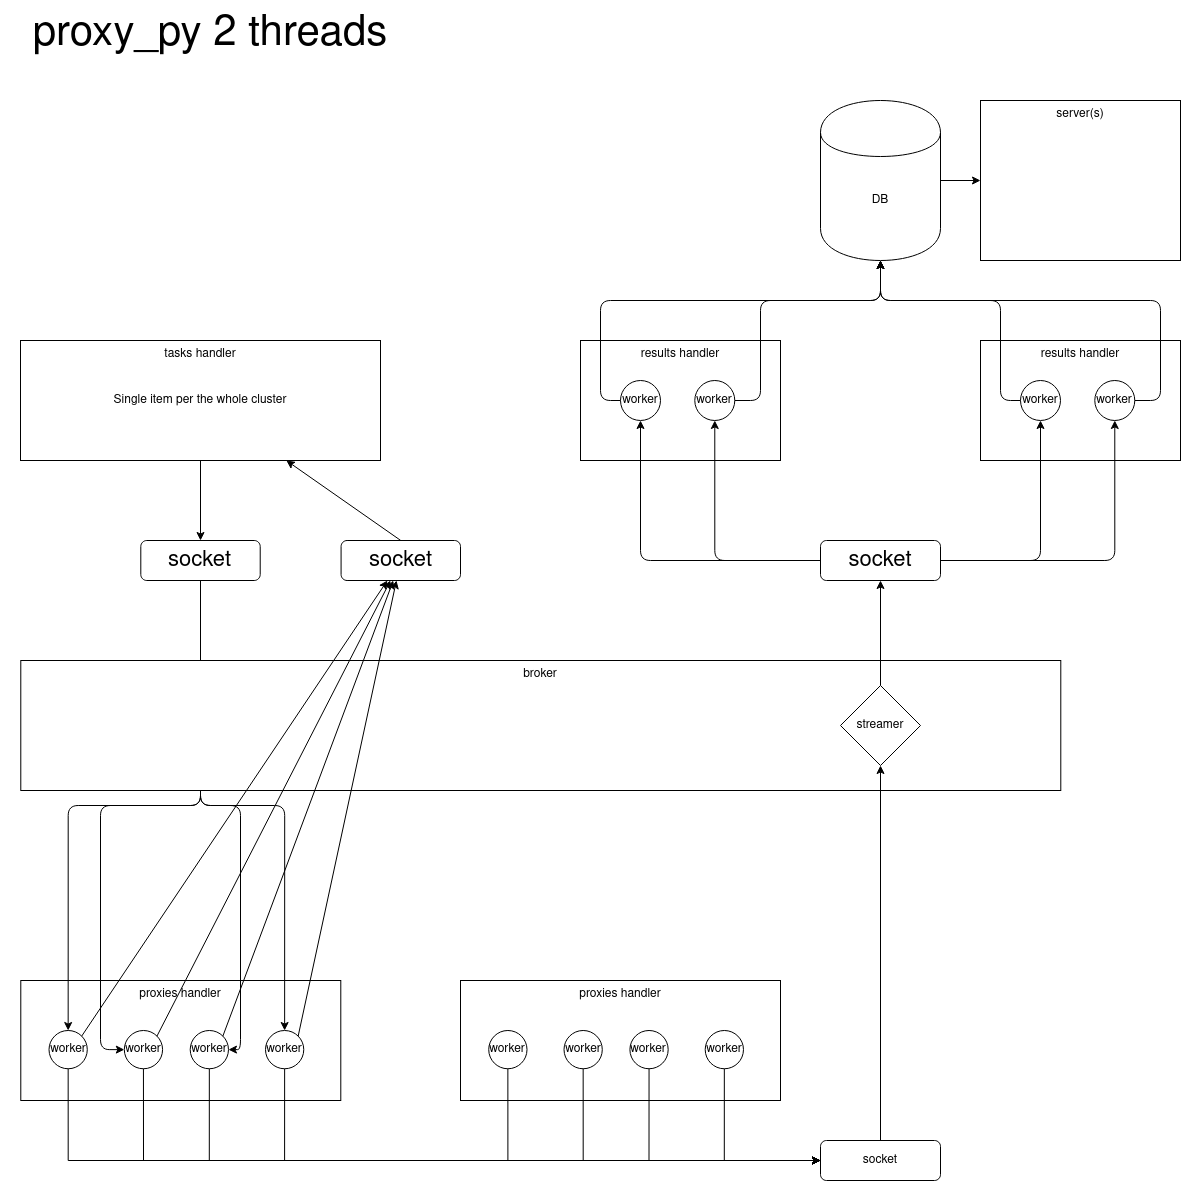

The diagram above was exported from draw.io. Its source (the exported page's mxGraphModel, read from the mxfile embedded in the PNG):
<mxGraphModel dx="1201" dy="766" grid="1" gridSize="10" guides="1" tooltips="1" connect="1" arrows="1" fold="1" page="1" pageScale="1" pageWidth="1169" pageHeight="1654" math="0" shadow="0">
  <root>
    <mxCell id="0" />
    <mxCell id="1" parent="0" />
    <mxCell id="JYqz2hCASuSs10eYsipN-231" value="&lt;div&gt;results handler&lt;/div&gt;" style="rounded=0;whiteSpace=wrap;html=1;verticalAlign=top;container=1;" vertex="1" parent="1">
      <mxGeometry x="1000" y="360" width="200" height="120" as="geometry">
        <mxRectangle x="1000" y="360" width="110" height="20" as="alternateBounds" />
      </mxGeometry>
    </mxCell>
    <mxCell id="JYqz2hCASuSs10eYsipN-232" value="worker" style="ellipse;whiteSpace=wrap;html=1;aspect=fixed;fontSize=12;" vertex="1" parent="JYqz2hCASuSs10eYsipN-231">
      <mxGeometry x="114.29" y="40" width="40" height="40" as="geometry" />
    </mxCell>
    <mxCell id="JYqz2hCASuSs10eYsipN-233" value="worker" style="ellipse;whiteSpace=wrap;html=1;aspect=fixed;fontSize=12;" vertex="1" parent="JYqz2hCASuSs10eYsipN-231">
      <mxGeometry x="40" y="40" width="40" height="40" as="geometry" />
    </mxCell>
    <mxCell id="JYqz2hCASuSs10eYsipN-147" value="proxies handler" style="rounded=0;whiteSpace=wrap;html=1;verticalAlign=top;container=1;" vertex="1" parent="1">
      <mxGeometry x="480" y="1000" width="320" height="120" as="geometry" />
    </mxCell>
    <mxCell id="JYqz2hCASuSs10eYsipN-148" value="worker" style="ellipse;whiteSpace=wrap;html=1;aspect=fixed;" vertex="1" parent="JYqz2hCASuSs10eYsipN-147">
      <mxGeometry x="28.235294117647058" y="50" width="38.26968325791855" height="38.26968325791855" as="geometry" />
    </mxCell>
    <mxCell id="JYqz2hCASuSs10eYsipN-149" value="worker" style="ellipse;whiteSpace=wrap;html=1;aspect=fixed;" vertex="1" parent="JYqz2hCASuSs10eYsipN-147">
      <mxGeometry x="103.52941176470588" y="50" width="38.26968325791855" height="38.26968325791855" as="geometry" />
    </mxCell>
    <mxCell id="JYqz2hCASuSs10eYsipN-150" value="worker" style="ellipse;whiteSpace=wrap;html=1;aspect=fixed;" vertex="1" parent="JYqz2hCASuSs10eYsipN-147">
      <mxGeometry x="169.41176470588235" y="50" width="38.26968325791855" height="38.26968325791855" as="geometry" />
    </mxCell>
    <mxCell id="JYqz2hCASuSs10eYsipN-151" value="worker" style="ellipse;whiteSpace=wrap;html=1;aspect=fixed;" vertex="1" parent="JYqz2hCASuSs10eYsipN-147">
      <mxGeometry x="244.70588235294116" y="50" width="38.26968325791855" height="38.26968325791855" as="geometry" />
    </mxCell>
    <mxCell id="JYqz2hCASuSs10eYsipN-33" value="proxies handler" style="rounded=0;whiteSpace=wrap;html=1;verticalAlign=top;container=1;" vertex="1" parent="1">
      <mxGeometry x="40.29" y="1000" width="320" height="120" as="geometry" />
    </mxCell>
    <mxCell id="JYqz2hCASuSs10eYsipN-35" value="worker" style="ellipse;whiteSpace=wrap;html=1;aspect=fixed;" vertex="1" parent="JYqz2hCASuSs10eYsipN-33">
      <mxGeometry x="28.235294117647058" y="50" width="38.26968325791855" height="38.26968325791855" as="geometry" />
    </mxCell>
    <mxCell id="JYqz2hCASuSs10eYsipN-36" value="worker" style="ellipse;whiteSpace=wrap;html=1;aspect=fixed;" vertex="1" parent="JYqz2hCASuSs10eYsipN-33">
      <mxGeometry x="103.52941176470588" y="50" width="38.26968325791855" height="38.26968325791855" as="geometry" />
    </mxCell>
    <mxCell id="JYqz2hCASuSs10eYsipN-37" value="worker" style="ellipse;whiteSpace=wrap;html=1;aspect=fixed;" vertex="1" parent="JYqz2hCASuSs10eYsipN-33">
      <mxGeometry x="169.41176470588235" y="50" width="38.26968325791855" height="38.26968325791855" as="geometry" />
    </mxCell>
    <mxCell id="JYqz2hCASuSs10eYsipN-38" value="worker" style="ellipse;whiteSpace=wrap;html=1;aspect=fixed;" vertex="1" parent="JYqz2hCASuSs10eYsipN-33">
      <mxGeometry x="244.70588235294116" y="50" width="38.26968325791855" height="38.26968325791855" as="geometry" />
    </mxCell>
    <mxCell id="JYqz2hCASuSs10eYsipN-249" style="edgeStyle=orthogonalEdgeStyle;rounded=1;orthogonalLoop=1;jettySize=auto;html=1;exitX=0.5;exitY=1;exitDx=0;exitDy=0;fontSize=12;" edge="1" parent="1" source="JYqz2hCASuSs10eYsipN-1" target="JYqz2hCASuSs10eYsipN-9">
      <mxGeometry relative="1" as="geometry" />
    </mxCell>
    <mxCell id="JYqz2hCASuSs10eYsipN-1" value="&lt;div&gt;tasks handler&lt;/div&gt;" style="rounded=0;whiteSpace=wrap;html=1;container=1;verticalAlign=top;" vertex="1" parent="1">
      <mxGeometry x="40" y="360" width="360" height="120" as="geometry" />
    </mxCell>
    <mxCell id="JYqz2hCASuSs10eYsipN-265" value="Single item per the whole cluster" style="text;html=1;strokeColor=none;fillColor=none;align=center;verticalAlign=middle;whiteSpace=wrap;rounded=0;fontSize=12;" vertex="1" parent="JYqz2hCASuSs10eYsipN-1">
      <mxGeometry x="25" y="50" width="310" height="20" as="geometry" />
    </mxCell>
    <mxCell id="JYqz2hCASuSs10eYsipN-251" style="edgeStyle=orthogonalEdgeStyle;rounded=1;orthogonalLoop=1;jettySize=auto;html=1;exitX=0.5;exitY=1;exitDx=0;exitDy=0;fontSize=12;" edge="1" parent="1" source="JYqz2hCASuSs10eYsipN-9" target="JYqz2hCASuSs10eYsipN-35">
      <mxGeometry relative="1" as="geometry" />
    </mxCell>
    <mxCell id="JYqz2hCASuSs10eYsipN-252" style="edgeStyle=orthogonalEdgeStyle;rounded=1;orthogonalLoop=1;jettySize=auto;html=1;exitX=0.5;exitY=1;exitDx=0;exitDy=0;entryX=0;entryY=0.5;entryDx=0;entryDy=0;fontSize=12;" edge="1" parent="1" source="JYqz2hCASuSs10eYsipN-9" target="JYqz2hCASuSs10eYsipN-36">
      <mxGeometry relative="1" as="geometry">
        <Array as="points">
          <mxPoint x="220" y="825" />
          <mxPoint x="120" y="825" />
          <mxPoint x="120" y="1069" />
        </Array>
      </mxGeometry>
    </mxCell>
    <mxCell id="JYqz2hCASuSs10eYsipN-254" style="edgeStyle=orthogonalEdgeStyle;rounded=1;orthogonalLoop=1;jettySize=auto;html=1;exitX=0.5;exitY=1;exitDx=0;exitDy=0;fontSize=12;" edge="1" parent="1" source="JYqz2hCASuSs10eYsipN-9" target="JYqz2hCASuSs10eYsipN-38">
      <mxGeometry relative="1" as="geometry" />
    </mxCell>
    <mxCell id="JYqz2hCASuSs10eYsipN-257" style="edgeStyle=orthogonalEdgeStyle;rounded=1;orthogonalLoop=1;jettySize=auto;html=1;exitX=0.5;exitY=1;exitDx=0;exitDy=0;entryX=1;entryY=0.5;entryDx=0;entryDy=0;fontSize=12;" edge="1" parent="1" source="JYqz2hCASuSs10eYsipN-9" target="JYqz2hCASuSs10eYsipN-37">
      <mxGeometry relative="1" as="geometry">
        <Array as="points">
          <mxPoint x="220" y="825" />
          <mxPoint x="260" y="825" />
          <mxPoint x="260" y="1069" />
        </Array>
      </mxGeometry>
    </mxCell>
    <mxCell id="JYqz2hCASuSs10eYsipN-9" value="socket" style="rounded=1;whiteSpace=wrap;html=1;fontSize=22;" vertex="1" parent="1">
      <mxGeometry x="160.3" y="560" width="119.41" height="40" as="geometry" />
    </mxCell>
    <mxCell id="JYqz2hCASuSs10eYsipN-20" value="&lt;div&gt;broker&lt;/div&gt;" style="rounded=0;whiteSpace=wrap;html=1;verticalAlign=top;container=1;" vertex="1" parent="1">
      <mxGeometry x="40.29" y="680" width="1040" height="130" as="geometry" />
    </mxCell>
    <mxCell id="JYqz2hCASuSs10eYsipN-217" value="streamer" style="rhombus;whiteSpace=wrap;html=1;fontSize=12;" vertex="1" parent="JYqz2hCASuSs10eYsipN-20">
      <mxGeometry x="819.71" y="25" width="80" height="80" as="geometry" />
    </mxCell>
    <mxCell id="JYqz2hCASuSs10eYsipN-48" value="&lt;div&gt;results handler&lt;/div&gt;" style="rounded=0;whiteSpace=wrap;html=1;verticalAlign=top;container=1;" vertex="1" parent="1">
      <mxGeometry x="600" y="360" width="200" height="120" as="geometry" />
    </mxCell>
    <mxCell id="JYqz2hCASuSs10eYsipN-221" value="worker" style="ellipse;whiteSpace=wrap;html=1;aspect=fixed;fontSize=12;" vertex="1" parent="JYqz2hCASuSs10eYsipN-48">
      <mxGeometry x="114.29" y="40" width="40" height="40" as="geometry" />
    </mxCell>
    <mxCell id="JYqz2hCASuSs10eYsipN-220" value="worker" style="ellipse;whiteSpace=wrap;html=1;aspect=fixed;fontSize=12;" vertex="1" parent="JYqz2hCASuSs10eYsipN-48">
      <mxGeometry x="40" y="40" width="40" height="40" as="geometry" />
    </mxCell>
    <mxCell id="JYqz2hCASuSs10eYsipN-218" style="edgeStyle=orthogonalEdgeStyle;rounded=1;orthogonalLoop=1;jettySize=auto;html=1;exitX=0.5;exitY=0;exitDx=0;exitDy=0;entryX=0.5;entryY=1;entryDx=0;entryDy=0;fontSize=12;" edge="1" parent="1" source="JYqz2hCASuSs10eYsipN-49" target="JYqz2hCASuSs10eYsipN-217">
      <mxGeometry relative="1" as="geometry" />
    </mxCell>
    <mxCell id="JYqz2hCASuSs10eYsipN-49" value="socket" style="rounded=1;whiteSpace=wrap;html=1;" vertex="1" parent="1">
      <mxGeometry x="840" y="1160" width="120" height="40" as="geometry" />
    </mxCell>
    <mxCell id="JYqz2hCASuSs10eYsipN-54" style="edgeStyle=orthogonalEdgeStyle;rounded=0;orthogonalLoop=1;jettySize=auto;html=1;exitX=0.5;exitY=1;exitDx=0;exitDy=0;entryX=0;entryY=0.5;entryDx=0;entryDy=0;" edge="1" parent="1" source="JYqz2hCASuSs10eYsipN-35" target="JYqz2hCASuSs10eYsipN-49">
      <mxGeometry relative="1" as="geometry">
        <Array as="points">
          <mxPoint x="88" y="1180" />
        </Array>
      </mxGeometry>
    </mxCell>
    <mxCell id="JYqz2hCASuSs10eYsipN-56" style="edgeStyle=orthogonalEdgeStyle;rounded=0;orthogonalLoop=1;jettySize=auto;html=1;exitX=0.5;exitY=1;exitDx=0;exitDy=0;entryX=0;entryY=0.5;entryDx=0;entryDy=0;" edge="1" parent="1" source="JYqz2hCASuSs10eYsipN-36" target="JYqz2hCASuSs10eYsipN-49">
      <mxGeometry relative="1" as="geometry">
        <Array as="points">
          <mxPoint x="163" y="1180" />
        </Array>
      </mxGeometry>
    </mxCell>
    <mxCell id="JYqz2hCASuSs10eYsipN-58" style="edgeStyle=orthogonalEdgeStyle;rounded=0;orthogonalLoop=1;jettySize=auto;html=1;exitX=0.5;exitY=1;exitDx=0;exitDy=0;entryX=0;entryY=0.5;entryDx=0;entryDy=0;" edge="1" parent="1" source="JYqz2hCASuSs10eYsipN-37" target="JYqz2hCASuSs10eYsipN-49">
      <mxGeometry relative="1" as="geometry">
        <Array as="points">
          <mxPoint x="229" y="1180" />
        </Array>
      </mxGeometry>
    </mxCell>
    <mxCell id="JYqz2hCASuSs10eYsipN-60" style="edgeStyle=orthogonalEdgeStyle;rounded=0;orthogonalLoop=1;jettySize=auto;html=1;exitX=0.5;exitY=1;exitDx=0;exitDy=0;entryX=0;entryY=0.5;entryDx=0;entryDy=0;" edge="1" parent="1" source="JYqz2hCASuSs10eYsipN-38" target="JYqz2hCASuSs10eYsipN-49">
      <mxGeometry relative="1" as="geometry">
        <Array as="points">
          <mxPoint x="304" y="1180" />
        </Array>
      </mxGeometry>
    </mxCell>
    <mxCell id="JYqz2hCASuSs10eYsipN-80" style="edgeStyle=orthogonalEdgeStyle;rounded=0;orthogonalLoop=1;jettySize=auto;html=1;exitX=1;exitY=0.5;exitDx=0;exitDy=0;" edge="1" parent="1" source="JYqz2hCASuSs10eYsipN-70" target="JYqz2hCASuSs10eYsipN-75">
      <mxGeometry relative="1" as="geometry" />
    </mxCell>
    <mxCell id="JYqz2hCASuSs10eYsipN-70" value="DB" style="shape=cylinder;whiteSpace=wrap;html=1;boundedLbl=1;backgroundOutline=1;verticalAlign=middle;" vertex="1" parent="1">
      <mxGeometry x="840" y="120" width="120" height="160" as="geometry" />
    </mxCell>
    <mxCell id="JYqz2hCASuSs10eYsipN-75" value="&lt;div&gt;server(s)&lt;/div&gt;" style="rounded=0;whiteSpace=wrap;html=1;verticalAlign=top;" vertex="1" parent="1">
      <mxGeometry x="1000" y="120" width="200" height="160" as="geometry" />
    </mxCell>
    <mxCell id="JYqz2hCASuSs10eYsipN-226" style="edgeStyle=orthogonalEdgeStyle;rounded=1;orthogonalLoop=1;jettySize=auto;html=1;exitX=0;exitY=0.5;exitDx=0;exitDy=0;entryX=0.5;entryY=1;entryDx=0;entryDy=0;fontSize=12;" edge="1" parent="1" source="JYqz2hCASuSs10eYsipN-107" target="JYqz2hCASuSs10eYsipN-220">
      <mxGeometry relative="1" as="geometry" />
    </mxCell>
    <mxCell id="JYqz2hCASuSs10eYsipN-227" style="edgeStyle=orthogonalEdgeStyle;rounded=1;orthogonalLoop=1;jettySize=auto;html=1;exitX=0;exitY=0.5;exitDx=0;exitDy=0;fontSize=12;" edge="1" parent="1" source="JYqz2hCASuSs10eYsipN-107" target="JYqz2hCASuSs10eYsipN-221">
      <mxGeometry relative="1" as="geometry" />
    </mxCell>
    <mxCell id="JYqz2hCASuSs10eYsipN-234" style="edgeStyle=orthogonalEdgeStyle;rounded=1;orthogonalLoop=1;jettySize=auto;html=1;exitX=1;exitY=0.5;exitDx=0;exitDy=0;fontSize=12;" edge="1" parent="1" source="JYqz2hCASuSs10eYsipN-107" target="JYqz2hCASuSs10eYsipN-233">
      <mxGeometry relative="1" as="geometry" />
    </mxCell>
    <mxCell id="JYqz2hCASuSs10eYsipN-235" style="edgeStyle=orthogonalEdgeStyle;rounded=1;orthogonalLoop=1;jettySize=auto;html=1;exitX=1;exitY=0.5;exitDx=0;exitDy=0;fontSize=12;" edge="1" parent="1" source="JYqz2hCASuSs10eYsipN-107" target="JYqz2hCASuSs10eYsipN-232">
      <mxGeometry relative="1" as="geometry" />
    </mxCell>
    <mxCell id="JYqz2hCASuSs10eYsipN-107" value="socket" style="rounded=1;whiteSpace=wrap;html=1;fontSize=22;" vertex="1" parent="1">
      <mxGeometry x="840" y="560" width="120" height="40" as="geometry" />
    </mxCell>
    <mxCell id="JYqz2hCASuSs10eYsipN-146" value="&lt;div style=&quot;font-size: 42px;&quot;&gt;proxy_py 2 threads&lt;/div&gt;" style="text;html=1;strokeColor=none;fillColor=none;align=center;verticalAlign=middle;whiteSpace=wrap;rounded=0;fontSize=42;" vertex="1" parent="1">
      <mxGeometry x="20" y="20" width="420" height="70" as="geometry" />
    </mxCell>
    <mxCell id="JYqz2hCASuSs10eYsipN-152" style="edgeStyle=orthogonalEdgeStyle;rounded=0;orthogonalLoop=1;jettySize=auto;html=1;exitX=0.5;exitY=1;exitDx=0;exitDy=0;entryX=0;entryY=0.5;entryDx=0;entryDy=0;fontSize=42;" edge="1" parent="1" source="JYqz2hCASuSs10eYsipN-148" target="JYqz2hCASuSs10eYsipN-49">
      <mxGeometry relative="1" as="geometry">
        <Array as="points">
          <mxPoint x="527" y="1180" />
        </Array>
      </mxGeometry>
    </mxCell>
    <mxCell id="JYqz2hCASuSs10eYsipN-153" style="edgeStyle=orthogonalEdgeStyle;rounded=0;orthogonalLoop=1;jettySize=auto;html=1;exitX=0.5;exitY=1;exitDx=0;exitDy=0;entryX=0;entryY=0.5;entryDx=0;entryDy=0;fontSize=42;" edge="1" parent="1" source="JYqz2hCASuSs10eYsipN-149" target="JYqz2hCASuSs10eYsipN-49">
      <mxGeometry relative="1" as="geometry">
        <Array as="points">
          <mxPoint x="603" y="1180" />
        </Array>
      </mxGeometry>
    </mxCell>
    <mxCell id="JYqz2hCASuSs10eYsipN-154" style="edgeStyle=orthogonalEdgeStyle;rounded=0;orthogonalLoop=1;jettySize=auto;html=1;exitX=0.5;exitY=1;exitDx=0;exitDy=0;entryX=0;entryY=0.5;entryDx=0;entryDy=0;fontSize=42;" edge="1" parent="1" source="JYqz2hCASuSs10eYsipN-150" target="JYqz2hCASuSs10eYsipN-49">
      <mxGeometry relative="1" as="geometry">
        <Array as="points">
          <mxPoint x="669" y="1180" />
        </Array>
      </mxGeometry>
    </mxCell>
    <mxCell id="JYqz2hCASuSs10eYsipN-155" style="edgeStyle=orthogonalEdgeStyle;rounded=0;orthogonalLoop=1;jettySize=auto;html=1;exitX=0.5;exitY=1;exitDx=0;exitDy=0;entryX=0;entryY=0.5;entryDx=0;entryDy=0;fontSize=42;" edge="1" parent="1" source="JYqz2hCASuSs10eYsipN-151" target="JYqz2hCASuSs10eYsipN-49">
      <mxGeometry relative="1" as="geometry">
        <Array as="points">
          <mxPoint x="744" y="1180" />
        </Array>
      </mxGeometry>
    </mxCell>
    <mxCell id="JYqz2hCASuSs10eYsipN-219" style="edgeStyle=orthogonalEdgeStyle;rounded=1;orthogonalLoop=1;jettySize=auto;html=1;exitX=0.5;exitY=0;exitDx=0;exitDy=0;fontSize=12;" edge="1" parent="1" source="JYqz2hCASuSs10eYsipN-217" target="JYqz2hCASuSs10eYsipN-107">
      <mxGeometry relative="1" as="geometry" />
    </mxCell>
    <mxCell id="JYqz2hCASuSs10eYsipN-241" style="edgeStyle=orthogonalEdgeStyle;rounded=1;orthogonalLoop=1;jettySize=auto;html=1;exitX=0;exitY=0.5;exitDx=0;exitDy=0;fontSize=12;" edge="1" parent="1" source="JYqz2hCASuSs10eYsipN-220" target="JYqz2hCASuSs10eYsipN-70">
      <mxGeometry relative="1" as="geometry">
        <Array as="points">
          <mxPoint x="620" y="420" />
          <mxPoint x="620" y="320" />
          <mxPoint x="900" y="320" />
        </Array>
      </mxGeometry>
    </mxCell>
    <mxCell id="JYqz2hCASuSs10eYsipN-242" style="edgeStyle=orthogonalEdgeStyle;rounded=1;orthogonalLoop=1;jettySize=auto;html=1;exitX=1;exitY=0.5;exitDx=0;exitDy=0;fontSize=12;" edge="1" parent="1" source="JYqz2hCASuSs10eYsipN-221" target="JYqz2hCASuSs10eYsipN-70">
      <mxGeometry relative="1" as="geometry">
        <Array as="points">
          <mxPoint x="780" y="420" />
          <mxPoint x="780" y="320" />
          <mxPoint x="900" y="320" />
        </Array>
      </mxGeometry>
    </mxCell>
    <mxCell id="JYqz2hCASuSs10eYsipN-243" style="edgeStyle=orthogonalEdgeStyle;rounded=1;orthogonalLoop=1;jettySize=auto;html=1;exitX=0;exitY=0.5;exitDx=0;exitDy=0;fontSize=12;" edge="1" parent="1" source="JYqz2hCASuSs10eYsipN-233" target="JYqz2hCASuSs10eYsipN-70">
      <mxGeometry relative="1" as="geometry">
        <Array as="points">
          <mxPoint x="1020" y="420" />
          <mxPoint x="1020" y="320" />
          <mxPoint x="900" y="320" />
        </Array>
      </mxGeometry>
    </mxCell>
    <mxCell id="JYqz2hCASuSs10eYsipN-245" style="edgeStyle=orthogonalEdgeStyle;rounded=1;orthogonalLoop=1;jettySize=auto;html=1;exitX=1;exitY=0.5;exitDx=0;exitDy=0;fontSize=12;" edge="1" parent="1" source="JYqz2hCASuSs10eYsipN-232" target="JYqz2hCASuSs10eYsipN-70">
      <mxGeometry relative="1" as="geometry">
        <Array as="points">
          <mxPoint x="1180" y="420" />
          <mxPoint x="1180" y="320" />
          <mxPoint x="900" y="320" />
        </Array>
      </mxGeometry>
    </mxCell>
    <mxCell id="JYqz2hCASuSs10eYsipN-264" style="edgeStyle=none;rounded=1;orthogonalLoop=1;jettySize=auto;html=1;exitX=0.5;exitY=0;exitDx=0;exitDy=0;fontSize=12;" edge="1" parent="1" source="JYqz2hCASuSs10eYsipN-247" target="JYqz2hCASuSs10eYsipN-1">
      <mxGeometry relative="1" as="geometry" />
    </mxCell>
    <mxCell id="JYqz2hCASuSs10eYsipN-247" value="socket" style="rounded=1;whiteSpace=wrap;html=1;fontSize=22;" vertex="1" parent="1">
      <mxGeometry x="360.59" y="560" width="119.41" height="40" as="geometry" />
    </mxCell>
    <mxCell id="JYqz2hCASuSs10eYsipN-260" style="rounded=1;orthogonalLoop=1;jettySize=auto;html=1;exitX=1;exitY=0;exitDx=0;exitDy=0;fontSize=12;" edge="1" parent="1" source="JYqz2hCASuSs10eYsipN-35" target="JYqz2hCASuSs10eYsipN-247">
      <mxGeometry relative="1" as="geometry" />
    </mxCell>
    <mxCell id="JYqz2hCASuSs10eYsipN-261" style="edgeStyle=none;rounded=1;orthogonalLoop=1;jettySize=auto;html=1;exitX=1;exitY=0;exitDx=0;exitDy=0;fontSize=12;" edge="1" parent="1" source="JYqz2hCASuSs10eYsipN-36" target="JYqz2hCASuSs10eYsipN-247">
      <mxGeometry relative="1" as="geometry" />
    </mxCell>
    <mxCell id="JYqz2hCASuSs10eYsipN-262" style="edgeStyle=none;rounded=1;orthogonalLoop=1;jettySize=auto;html=1;exitX=1;exitY=0;exitDx=0;exitDy=0;fontSize=12;" edge="1" parent="1" source="JYqz2hCASuSs10eYsipN-37" target="JYqz2hCASuSs10eYsipN-247">
      <mxGeometry relative="1" as="geometry" />
    </mxCell>
    <mxCell id="JYqz2hCASuSs10eYsipN-263" style="edgeStyle=none;rounded=1;orthogonalLoop=1;jettySize=auto;html=1;exitX=1;exitY=0;exitDx=0;exitDy=0;fontSize=12;" edge="1" parent="1" source="JYqz2hCASuSs10eYsipN-38" target="JYqz2hCASuSs10eYsipN-247">
      <mxGeometry relative="1" as="geometry" />
    </mxCell>
  </root>
</mxGraphModel>